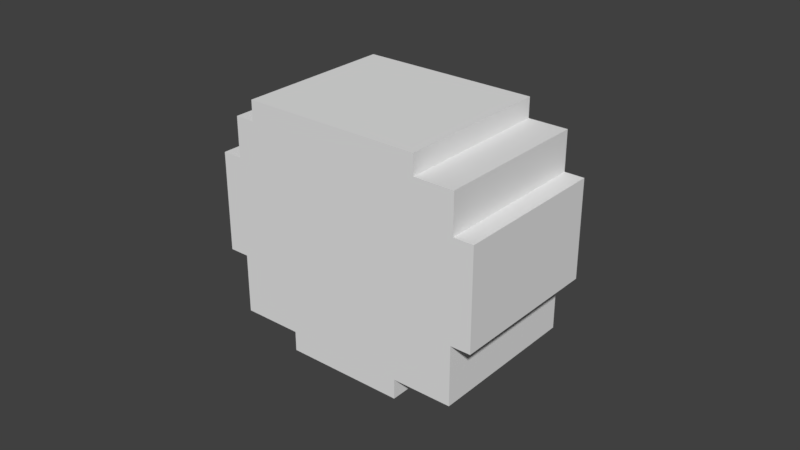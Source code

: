 # Source: head_4.blend  (saved by Blender 2.79.0; exported with 4.5.12 LTS)
import bpy
from mathutils import Matrix  # noqa: F401  (used for matrix-valued properties, if any)

bpy.ops.wm.read_factory_settings(use_empty=True)
scene = bpy.context.scene
scene.name = 'Scene'

# ---- collections
col_collection_1 = bpy.data.collections.new('Collection 1'); scene.collection.children.link(col_collection_1)

# ---- materials (node trees are filled in below, after node groups)
mat_base_mat = bpy.data.materials.new('base_mat')
mat_base_mat.alpha_threshold = 0.0
mat_base_mat.use_transparent_shadow = False
mat_base_mat.roughness = 0.5
mat_base_mat.specular_intensity = 0.0

# ---- material node trees

# ---- world
world_world = bpy.data.worlds.new('World'); scene.world = world_world
world_world.color = (0.05088, 0.05088, 0.05088)
world_world.use_sun_shadow = False
world_world.sun_shadow_jitter_overblur = 0.0
world_world.cycles.sampling_method = 'MANUAL'

# ---- meshes
me_plane = bpy.data.meshes.new('Plane')
me_plane.from_pydata([(-0.3, -1.0, 0.0), (0.3, -1.0, 0.0), (-0.3, 1.0, 0.0), (0.3, 1.0, 0.0), (0.3, -1.0, 0.1), (0.3, 1.0, 0.1), (0.6, -1.0, 0.1), (0.6, 1.0, 0.1), (0.7, -1.0, 0.4), (0.7, 1.0, 0.4), (0.6, -1.0, 0.4), (0.6, 1.0, 0.4), (0.7, -1.0, 0.9), (0.7, 1.0, 0.9), (0.6, -1.0, 0.9), (0.6, 1.0, 0.9), (0.6, -1.0, 1.1), (0.6, 1.0, 1.1), (0.4, -1.0, 1.1), (0.4, 1.0, 1.1), (0.4, -1.0, 1.2), (0.4, 1.0, 1.2), (-0.5, -1.0, 1.2), (-0.5, 1.0, 1.2), (-0.5, -1.0, 1.1), (-0.5, 1.0, 1.1), (-0.6, -1.0, 1.1), (-0.6, 1.0, 1.1), (-0.6, -1.0, 0.9), (-0.6, 1.0, 0.9), (-0.7, -1.0, 0.9), (-0.7, 1.0, 0.9), (-0.7, -1.0, 0.4), (-0.7, 1.0, 0.4), (-0.6, -1.0, 0.4), (-0.6, 1.0, 0.4), (-0.6, -1.0, 0.1), (-0.6, 1.0, 0.1), (-0.3, -1.0, 0.1), (-0.3, 1.0, 0.1)], [], [(0, 1, 3, 2), (3, 1, 4, 5), (5, 4, 6, 7), (13, 12, 14, 15), (15, 14, 16, 17), (17, 16, 18, 19), (19, 18, 20, 21), (21, 20, 22, 23), (23, 22, 24, 25), (25, 24, 26, 27), (27, 26, 28, 29), (29, 28, 30, 31), (37, 36, 38, 39), (2, 39, 38, 0), (18, 24, 22, 20), (14, 28, 26, 16), (0, 38, 4, 1), (21, 23, 25, 19), (17, 27, 29, 15), (2, 3, 5, 39), (31, 30, 32, 33), (9, 8, 12, 13), (34, 35, 33, 32), (10, 8, 9, 11), (6, 10, 11, 7), (36, 37, 35, 34), (31, 33, 9, 13), (11, 35, 37, 7), (10, 6, 36, 34), (30, 12, 8, 32)])
_uv = me_plane.uv_layers.new(name='UVMap')
_uv.uv.foreach_set('vector', [0.225, 5.96e-08, 0.375, 0.0, 0.375, 0.5, 0.225, 0.5, 0.45, 0.5, 0.45, 1.0, 0.425, 1.0, 0.425, 0.5, 0.9, 0.5, 0.9, 0.0, 0.975, 0.0, 0.975, 0.5, 0.8, 0.5, 0.8, 1.0, 0.775, 1.0, 0.775, 0.5, 0.125, 0.5, 0.125, 1.0, 0.075, 1.0, 0.075, 0.5, 0.175, 0.5, 0.175, 1.0, 0.125, 1.0, 0.125, 0.5, 0.425, 0.5, 0.425, 1.0, 0.4, 1.0, 0.4, 0.5, 0.225, 0.0, 0.225, 0.5, 1.267e-07, 0.5, 0.0, 4.47e-08, 0.825, 0.5, 0.825, 1.0, 0.8, 1.0, 0.8, 0.5, 0.4, 0.5, 0.4, 1.0, 0.375, 1.0, 0.375, 0.5, 0.175, 1.0, 0.175, 0.5, 0.225, 0.5, 0.225, 1.0, 1.0, 0.0, 1.0, 0.5, 0.975, 0.5, 0.975, 1.49e-08, 0.825, 0.5, 0.825, 2.98e-08, 0.9, 0.0, 0.9, 0.5, 0.925, 1.0, 0.9, 1.0, 0.9, 0.5, 0.925, 0.5, 0.85, 0.725, 0.85, 0.5, 0.875, 0.5, 0.875, 0.725, 0.5, 0.5, 0.5, 0.8, 0.45, 0.8, 0.45, 0.5, 0.675, 0.85, 0.65, 0.85, 0.65, 0.7, 0.675, 0.7, 0.85, 0.5, 0.85, 0.725, 0.825, 0.725, 0.825, 0.5, 0.35, 0.5, 0.35, 0.8, 0.3, 0.8, 0.3, 0.5, 0.625, 0.85, 0.625, 0.7, 0.65, 0.7, 0.65, 0.85, 0.625, 2.98e-08, 0.625, 0.5, 0.5, 0.5, 0.5, 0.0, 0.5, 0.0, 0.5, 0.5, 0.375, 0.5, 0.375, 4.47e-08, 0.775, 0.5, 0.775, 1.0, 0.75, 1.0, 0.75, 0.5, 0.6, 0.5, 0.625, 0.5, 0.625, 1.0, 0.6, 1.0, 0.825, 0.5, 0.75, 0.5, 0.75, 4.47e-08, 0.825, 0.0, 0.0, 1.0, 4.098e-08, 0.5, 0.075, 0.5, 0.075, 1.0, 0.75, 0.35, 0.625, 0.35, 0.625, 4.47e-08, 0.75, 0.0, 0.225, 0.8, 0.225, 0.5, 0.3, 0.5, 0.3, 0.8, 0.5, 0.5, 0.575, 0.5, 0.575, 0.8, 0.5, 0.8, 0.625, 0.7, 0.625, 0.35, 0.75, 0.35, 0.75, 0.7])
me_plane.materials.append(mat_base_mat)
me_plane.use_remesh_preserve_volume = False
me_plane.use_remesh_preserve_attributes = False
me_plane.use_mirror_vertex_groups = False
me_plane.update()

# ---- objects
ob_head = bpy.data.objects.new('head', me_plane)

# ---- transforms, parenting, visibility, modifiers, constraints
ob_head.location = (0.003037, -2.625e-09, 0.09651)
ob_head.scale = (0.06435, 0.02574, 0.06435)
ob_head.lineart.crease_threshold = 0.0

# ---- collection membership
col_collection_1.objects.link(ob_head)

# ---- scene / render settings (as saved in the file)
scene.frame_start = 1; scene.frame_end = 250; scene.frame_set(1)
scene.render.engine = 'BLENDER_EEVEE_NEXT'
scene.render.resolution_percentage = 50
scene.render.dither_intensity = 0.0
scene.cycles.use_denoising = False
scene.cycles.samples = 128
scene.cycles.sampling_pattern = 'TABULATED_SOBOL'
scene.cycles.use_adaptive_sampling = False
scene.cycles.use_light_tree = False
scene.cycles.blur_glossy = 0.0
scene.cycles.sample_clamp_indirect = 0.0
scene.view_settings.view_transform = 'Standard'
bpy.context.view_layer.update()

# ---- added for rendering (the .blend has no active camera and no usable light): camera, sun
cam_auto = bpy.data.cameras.new('AutoCamera')
cam_auto.lens = 50.0
cam_auto.sensor_width = 36.0
cam_auto.clip_end = 1000.0
ob_auto_camera = bpy.data.objects.new('AutoCamera', cam_auto)
scene.collection.objects.link(ob_auto_camera)
ob_auto_camera.location = (0.188082, -0.222054, 0.283162)
ob_auto_camera.rotation_euler = (1.09748, -7.21219e-08, 0.694738)
scene.camera = ob_auto_camera
light_auto_sun = bpy.data.lights.new('AutoSun', 'SUN')
light_auto_sun.energy = 3.0
light_auto_sun.angle = 0.0523599
ob_auto_sun = bpy.data.objects.new('AutoSun', light_auto_sun)
scene.collection.objects.link(ob_auto_sun)
ob_auto_sun.rotation_euler = (0.872665, 0.174533, 0.523599)
bpy.context.view_layer.update()
